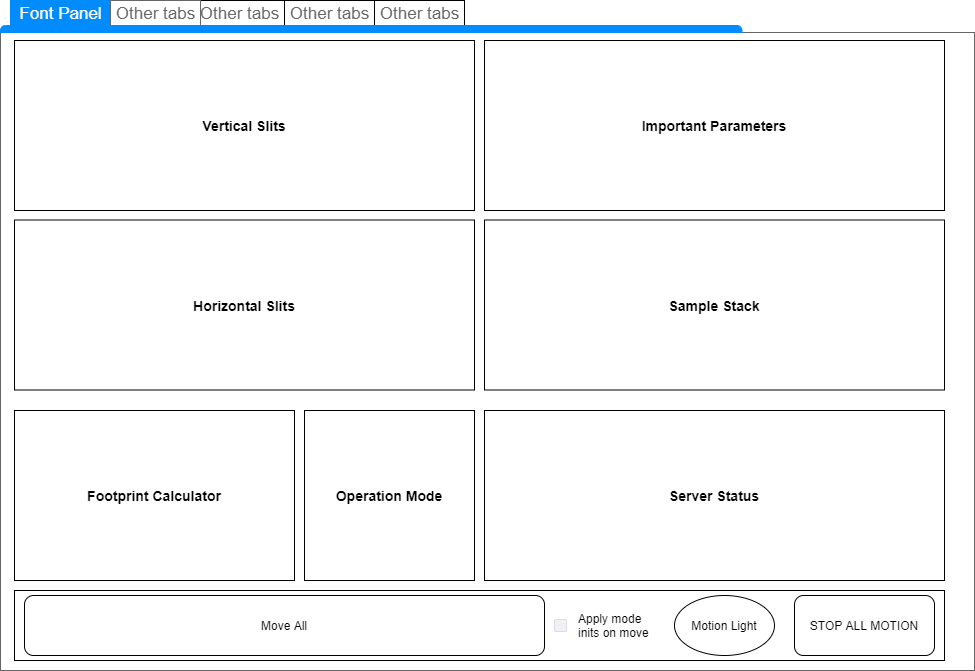

The diagram above was exported from draw.io. Its source (the exported page's mxGraphModel, read from the mxfile embedded in the PNG):
<mxGraphModel dx="2248" dy="832" grid="1" gridSize="10" guides="1" tooltips="1" connect="1" arrows="1" fold="1" page="1" pageScale="1" pageWidth="826" pageHeight="1169" background="#ffffff" math="0" shadow="0">
  <root>
    <mxCell id="0" />
    <mxCell id="1" parent="0" />
    <mxCell id="gr1ER0_MdUWTnJ-XNGcr-20" value="" style="edgeStyle=orthogonalEdgeStyle;rounded=0;orthogonalLoop=1;jettySize=auto;html=1;" edge="1" parent="1" source="UK8bLTPjqa5zgAoiWxgs-79">
      <mxGeometry relative="1" as="geometry">
        <mxPoint x="150" y="132.5" as="targetPoint" />
      </mxGeometry>
    </mxCell>
    <mxCell id="UK8bLTPjqa5zgAoiWxgs-79" value="Other tabs" style="strokeColor=inherit;fillColor=inherit;gradientColor=inherit;strokeWidth=1;shadow=0;dashed=0;align=center;html=1;shape=mxgraph.mockup.containers.rrect;rSize=0;fontSize=17;fontColor=#666666;gradientColor=none;" parent="1" vertex="1">
      <mxGeometry x="-20" y="120" width="90" height="25" as="geometry" />
    </mxCell>
    <mxCell id="UK8bLTPjqa5zgAoiWxgs-80" value="Other tabs" style="strokeColor=inherit;fillColor=inherit;gradientColor=inherit;strokeWidth=1;shadow=0;dashed=0;align=center;html=1;shape=mxgraph.mockup.containers.rrect;rSize=0;fontSize=17;fontColor=#666666;gradientColor=none;" parent="1" vertex="1">
      <mxGeometry x="70" y="120" width="90" height="25" as="geometry" />
    </mxCell>
    <mxCell id="UK8bLTPjqa5zgAoiWxgs-81" value="Other tabs" style="strokeColor=inherit;fillColor=inherit;gradientColor=inherit;strokeWidth=1;shadow=0;dashed=0;align=center;html=1;shape=mxgraph.mockup.containers.rrect;rSize=0;fontSize=17;fontColor=#666666;gradientColor=none;" parent="1" vertex="1">
      <mxGeometry x="160" y="120" width="90" height="25" as="geometry" />
    </mxCell>
    <mxCell id="UK8bLTPjqa5zgAoiWxgs-61" value="" style="strokeWidth=1;shadow=0;dashed=0;align=center;html=1;shape=mxgraph.mockup.containers.marginRect2;rectMarginTop=32;strokeColor=#666666;gradientColor=none;" parent="1" vertex="1">
      <mxGeometry x="-214" y="120" width="974" height="670" as="geometry" />
    </mxCell>
    <mxCell id="UK8bLTPjqa5zgAoiWxgs-63" value="Font Panel" style="strokeWidth=1;shadow=0;dashed=0;align=center;html=1;shape=mxgraph.mockup.containers.rrect;rSize=0;fontSize=17;fontColor=#ffffff;strokeColor=#008cff;fillColor=#008cff;" parent="UK8bLTPjqa5zgAoiWxgs-61" vertex="1">
      <mxGeometry width="100" height="25" relative="1" as="geometry">
        <mxPoint x="10" as="offset" />
      </mxGeometry>
    </mxCell>
    <mxCell id="UK8bLTPjqa5zgAoiWxgs-64" value="Other tabs" style="strokeColor=inherit;fillColor=inherit;gradientColor=inherit;strokeWidth=1;shadow=0;dashed=0;align=center;html=1;shape=mxgraph.mockup.containers.rrect;rSize=0;fontSize=17;fontColor=#666666;gradientColor=none;" parent="UK8bLTPjqa5zgAoiWxgs-61" vertex="1">
      <mxGeometry width="90" height="25" relative="1" as="geometry">
        <mxPoint x="110" as="offset" />
      </mxGeometry>
    </mxCell>
    <mxCell id="UK8bLTPjqa5zgAoiWxgs-65" value="" style="strokeWidth=1;shadow=0;dashed=0;align=center;html=1;shape=mxgraph.mockup.containers.topButton;rSize=5;strokeColor=#008cff;fillColor=#008cff;gradientColor=none;resizeWidth=1;movable=0;deletable=1;" parent="UK8bLTPjqa5zgAoiWxgs-61" vertex="1">
      <mxGeometry width="741.3891531874406" height="7" relative="1" as="geometry">
        <mxPoint y="25" as="offset" />
      </mxGeometry>
    </mxCell>
    <mxCell id="gr1ER0_MdUWTnJ-XNGcr-15" value="&lt;span style=&quot;font-size: 14px&quot;&gt;&lt;b&gt;Motion Panel&lt;/b&gt;&lt;/span&gt;" style="rounded=0;whiteSpace=wrap;html=1;fillColor=none;" vertex="1" parent="1">
      <mxGeometry x="-200" y="710" width="930" height="70" as="geometry" />
    </mxCell>
    <mxCell id="gr1ER0_MdUWTnJ-XNGcr-5" value="&lt;b&gt;&lt;font style=&quot;font-size: 14px&quot;&gt;Vertical Slits&lt;/font&gt;&lt;/b&gt;" style="rounded=0;whiteSpace=wrap;html=1;" vertex="1" parent="1">
      <mxGeometry x="-200" y="160" width="460" height="170" as="geometry" />
    </mxCell>
    <mxCell id="gr1ER0_MdUWTnJ-XNGcr-9" value="&lt;b&gt;&lt;font style=&quot;font-size: 14px&quot;&gt;Horizontal Slits&lt;/font&gt;&lt;/b&gt;" style="rounded=0;whiteSpace=wrap;html=1;" vertex="1" parent="1">
      <mxGeometry x="-200" y="339.5" width="460" height="170" as="geometry" />
    </mxCell>
    <mxCell id="gr1ER0_MdUWTnJ-XNGcr-10" value="&lt;b&gt;&lt;font style=&quot;font-size: 14px&quot;&gt;Important Parameters&lt;/font&gt;&lt;/b&gt;" style="rounded=0;whiteSpace=wrap;html=1;" vertex="1" parent="1">
      <mxGeometry x="270" y="160" width="460" height="170" as="geometry" />
    </mxCell>
    <mxCell id="gr1ER0_MdUWTnJ-XNGcr-11" value="&lt;b&gt;&lt;font style=&quot;font-size: 14px&quot;&gt;Sample Stack&lt;/font&gt;&lt;/b&gt;" style="rounded=0;whiteSpace=wrap;html=1;" vertex="1" parent="1">
      <mxGeometry x="270" y="339.5" width="460" height="170" as="geometry" />
    </mxCell>
    <mxCell id="gr1ER0_MdUWTnJ-XNGcr-12" value="&lt;span style=&quot;font-size: 14px&quot;&gt;&lt;b&gt;Server Status&lt;/b&gt;&lt;/span&gt;" style="rounded=0;whiteSpace=wrap;html=1;" vertex="1" parent="1">
      <mxGeometry x="270" y="530" width="460" height="170" as="geometry" />
    </mxCell>
    <mxCell id="gr1ER0_MdUWTnJ-XNGcr-13" value="&lt;b&gt;&lt;font style=&quot;font-size: 14px&quot;&gt;Footprint Calculator&lt;/font&gt;&lt;/b&gt;" style="rounded=0;whiteSpace=wrap;html=1;" vertex="1" parent="1">
      <mxGeometry x="-200" y="530" width="280" height="170" as="geometry" />
    </mxCell>
    <mxCell id="gr1ER0_MdUWTnJ-XNGcr-14" value="&lt;b&gt;&lt;font style=&quot;font-size: 14px&quot;&gt;Operation Mode&lt;/font&gt;&lt;/b&gt;" style="rounded=0;whiteSpace=wrap;html=1;" vertex="1" parent="1">
      <mxGeometry x="90" y="530" width="170" height="170" as="geometry" />
    </mxCell>
    <mxCell id="gr1ER0_MdUWTnJ-XNGcr-16" value="Move All" style="rounded=1;whiteSpace=wrap;html=1;" vertex="1" parent="1">
      <mxGeometry x="-190" y="715" width="520" height="60" as="geometry" />
    </mxCell>
    <mxCell id="gr1ER0_MdUWTnJ-XNGcr-17" value="STOP ALL MOTION" style="rounded=1;whiteSpace=wrap;html=1;" vertex="1" parent="1">
      <mxGeometry x="580" y="715" width="140" height="60" as="geometry" />
    </mxCell>
    <mxCell id="gr1ER0_MdUWTnJ-XNGcr-18" value="Motion Light" style="ellipse;whiteSpace=wrap;html=1;" vertex="1" parent="1">
      <mxGeometry x="460" y="715" width="100" height="60" as="geometry" />
    </mxCell>
    <mxCell id="gr1ER0_MdUWTnJ-XNGcr-19" value="Apply mode &lt;br&gt;inits on move" style="rounded=1;fillColor=#F0F2F5;strokeColor=#D8DCE3;align=left;verticalAlign=middle;fontStyle=0;fontSize=12;labelPosition=right;verticalLabelPosition=middle;spacingLeft=10;html=1;shadow=0;dashed=0" vertex="1" parent="1">
      <mxGeometry x="340" y="739" width="12" height="12" as="geometry" />
    </mxCell>
  </root>
</mxGraphModel>